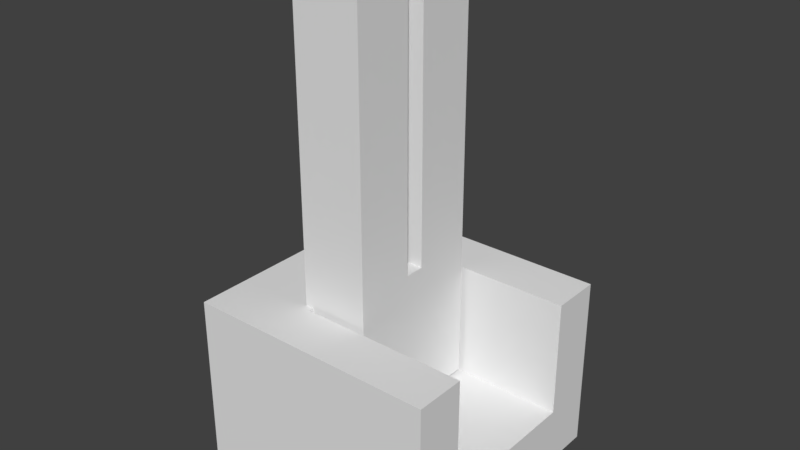 # Source: Turret.blend  (saved by Blender 2.79.0; exported with 4.5.12 LTS)
import bpy
from mathutils import Matrix  # noqa: F401  (used for matrix-valued properties, if any)

bpy.ops.wm.read_factory_settings(use_empty=True)
scene = bpy.context.scene
scene.name = 'Scene'

# ---- collections
col_collection_1 = bpy.data.collections.new('Collection 1'); scene.collection.children.link(col_collection_1)

# ---- world
world_world = bpy.data.worlds.new('World'); scene.world = world_world
world_world.color = (0.05088, 0.05088, 0.05088)
world_world.use_sun_shadow = False
world_world.sun_shadow_jitter_overblur = 0.0
world_world.cycles.sampling_method = 'MANUAL'

# ---- meshes
me_cube_001 = bpy.data.meshes.new('Cube.001')
me_cube_001.from_pydata([(1.113, 1.0, 1.4), (1.113, 1.0, 5.96e-08), (1.113, -1.0, 1.4), (1.113, -1.0, 5.96e-08), (-0.8874, 1.0, 1.4), (-0.8874, 1.0, 5.96e-08), (-0.8874, -1.0, 1.4), (-0.8874, -1.0, 5.96e-08), (1.113, -0.6, 1.4), (1.113, -0.6, 5.96e-08), (-0.8874, -0.6, 1.4), (-0.8874, -0.6, 5.96e-08), (1.113, 0.6, 1.4), (-0.8874, 0.6, 5.96e-08), (1.113, 0.6, 5.96e-08), (-0.8874, 0.6, 1.4), (-0.2251, -1.0, 1.4), (-0.2251, -1.0, -4.172e-07), (-0.2251, 1.0, 1.4), (-0.2251, 1.0, -4.172e-07), (-0.2251, -0.6, -4.172e-07), (-0.2251, -0.6, 1.4), (-0.2251, 0.6, -4.172e-07), (-0.2251, 0.6, 1.4), (-0.2251, -0.6, 0.466), (1.113, -0.6, 0.466), (1.113, 0.6, 0.466), (-0.2251, 0.6, 0.466), (1.113, 1.0, 0.4662), (1.113, -1.0, 0.4662), (-0.8874, -1.0, 0.4662), (-0.8874, 1.0, 0.4662), (-0.8874, -0.6, 0.4662), (-0.8874, 0.6, 0.4662), (-0.2251, 1.0, 0.4662), (-0.2251, -1.0, 0.4662)], [], [(25, 29, 3, 9), (35, 30, 7, 17), (33, 31, 5, 13), (34, 28, 1, 19), (23, 18, 4, 15), (22, 19, 1, 14), (17, 20, 9, 3), (16, 21, 10, 6), (30, 32, 11, 7), (2, 16, 35, 29), (28, 26, 14, 1), (20, 22, 14, 9), (21, 23, 15, 10), (32, 33, 13, 11), (4, 18, 34, 31), (11, 13, 22, 20), (2, 8, 21, 16), (7, 11, 20, 17), (13, 5, 19, 22), (12, 0, 18, 23), (31, 34, 19, 5), (29, 35, 17, 3), (25, 26, 27, 24), (21, 24, 27, 23), (8, 25, 24, 21), (23, 27, 26, 12), (10, 15, 33, 32), (0, 12, 26, 28), (6, 10, 32, 30), (18, 0, 28, 34), (15, 4, 31, 33), (16, 6, 30, 35), (8, 2, 29, 25), (14, 26, 25, 9)])
me_cube_001.use_remesh_preserve_volume = False
me_cube_001.use_remesh_preserve_attributes = False
me_cube_001.use_mirror_vertex_groups = False
me_cube_001.update()
me_cube = bpy.data.meshes.new('Cube')
me_cube.from_pydata([(0.07763, 0.07094, 0.07854), (0.008673, 0.07094, 0.0783), (0.07763, -0.07094, 0.07854), (0.008673, -0.07094, 0.0783), (0.07813, 0.07094, -0.06466), (0.009173, 0.07094, -0.0649), (0.07813, -0.07094, -0.06466), (0.009173, -0.07094, -0.0649), (0.07763, -0.01046, 0.07854), (0.008673, -0.01046, 0.0783), (0.07813, -0.01046, -0.06466), (0.009173, -0.01046, -0.0649), (0.07763, 0.009542, 0.07854), (0.009173, 0.009542, -0.0649), (0.008673, 0.009542, 0.0783), (0.07813, 0.009542, -0.06466), (0.07662, 0.009542, 0.369), (0.07662, 0.07094, 0.369), (0.007659, 0.07094, 0.3687), (0.007659, -0.01046, 0.3687), (0.007659, -0.07094, 0.3687), (0.07662, -0.07094, 0.369), (0.07662, -0.01046, 0.369), (0.007659, 0.009542, 0.3687)], [], [(2, 8, 22, 21), (2, 3, 7, 6), (15, 13, 5, 4), (4, 5, 1, 0), (12, 15, 4, 0), (13, 14, 1, 5), (7, 3, 9, 11), (2, 6, 10, 8), (6, 7, 11, 10), (12, 14, 9, 8), (3, 2, 21, 20), (11, 9, 14, 13), (8, 10, 15, 12), (10, 11, 13, 15), (22, 19, 20, 21), (17, 18, 23, 16), (0, 1, 18, 17), (8, 9, 19, 22), (14, 12, 16, 23), (9, 3, 20, 19), (1, 14, 23, 18), (12, 0, 17, 16)])
me_cube.use_remesh_preserve_volume = False
me_cube.use_remesh_preserve_attributes = False
me_cube.use_mirror_vertex_groups = False
me_cube.update()
arm_armature = bpy.data.armatures.new('Armature')  # bones are not reproduced

# ---- objects
ob_armature = bpy.data.objects.new('Armature', arm_armature)
ob_turret = bpy.data.objects.new('Turret', me_cube_001)
ob_barrel = bpy.data.objects.new('Barrel', me_cube)

# ---- transforms, parenting, visibility, modifiers, constraints
ob_armature.location = (0.0, 0.0, 0.0)
ob_armature.scale = (0.2019, 0.2019, 0.2019)
ob_armature.lineart.crease_threshold = 0.0
ob_turret.parent = ob_armature
ob_turret.matrix_parent_inverse = Matrix(((4.953, 0.0, 0.0, 0.0), (0.0, 4.953, 0.0, 0.0), (0.0, 0.0, 4.953, 0.0), (0.0, 0.0, 0.0, 1.0)))
ob_turret.location = (0.0, 0.0, 0.0)
ob_turret.scale = (0.1271, 0.1271, 0.1271)
ob_turret.lineart.crease_threshold = 0.0
_m = ob_turret.modifiers.new('Armature', 'ARMATURE')
_m.object = ob_armature
ob_barrel.parent = ob_armature
ob_barrel.matrix_parent_inverse = Matrix(((4.953, 2.883e-10, 9.225e-09, -9.313e-10), (5.766e-10, 4.953, 1.845e-08, -9.313e-10), (9.225e-09, 9.225e-09, 4.953, 5.96e-08), (0.0, 0.0, 0.0, 1.0)))
ob_barrel.location = (-0.04595, -4.367e-10, 0.1285)
ob_barrel.rotation_euler = (2.538e-13, 0.001745, -1.779e-10)
ob_barrel.scale = (1.0, 1.0, 1.0)
ob_barrel.lineart.crease_threshold = 0.0
_m = ob_barrel.modifiers.new('Armature', 'ARMATURE')
_m.object = ob_armature

# ---- collection membership
col_collection_1.objects.link(ob_armature)
col_collection_1.objects.link(ob_turret)
col_collection_1.objects.link(ob_barrel)

# ---- scene / render settings (as saved in the file)
scene.frame_start = 1; scene.frame_end = 250; scene.frame_set(2)
scene.render.engine = 'BLENDER_EEVEE_NEXT'
scene.render.resolution_percentage = 50
scene.render.dither_intensity = 0.0
scene.cycles.use_denoising = False
scene.cycles.samples = 128
scene.cycles.sampling_pattern = 'TABULATED_SOBOL'
scene.cycles.use_adaptive_sampling = False
scene.cycles.use_light_tree = False
scene.cycles.blur_glossy = 0.0
scene.cycles.sample_clamp_indirect = 0.0
scene.view_settings.view_transform = 'Standard'
bpy.context.view_layer.update()

# ---- added for rendering (the .blend has no active camera and no usable light): camera, sun
cam_auto = bpy.data.cameras.new('AutoCamera')
cam_auto.lens = 50.0
cam_auto.sensor_width = 36.0
cam_auto.clip_end = 1000.0
ob_auto_camera = bpy.data.objects.new('AutoCamera', cam_auto)
scene.collection.objects.link(ob_auto_camera)
ob_auto_camera.location = (0.582069, -0.681321, 0.702916)
ob_auto_camera.rotation_euler = (1.09748, -7.21219e-08, 0.694738)
scene.camera = ob_auto_camera
light_auto_sun = bpy.data.lights.new('AutoSun', 'SUN')
light_auto_sun.energy = 3.0
light_auto_sun.angle = 0.0523599
ob_auto_sun = bpy.data.objects.new('AutoSun', light_auto_sun)
scene.collection.objects.link(ob_auto_sun)
ob_auto_sun.rotation_euler = (0.872665, 0.174533, 0.523599)
bpy.context.view_layer.update()
